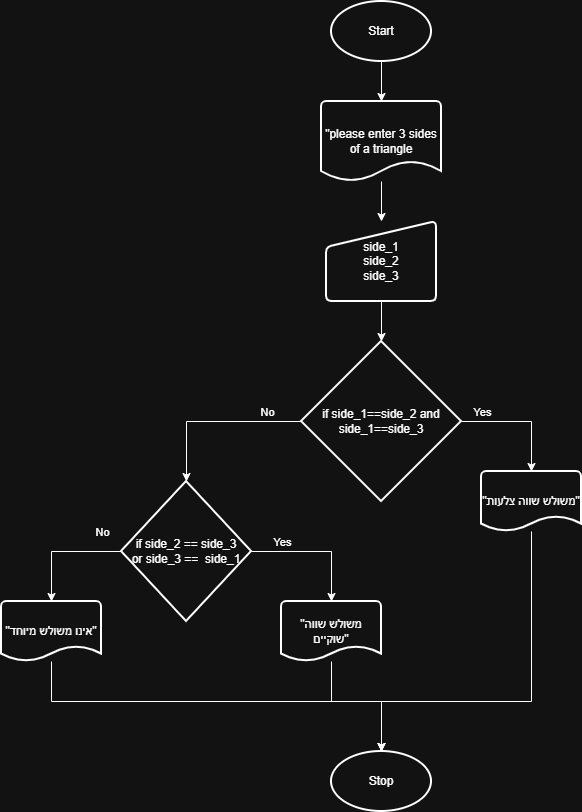

The diagram above was exported from draw.io. Its source (the exported page's mxGraphModel, read from the mxfile embedded in the PNG):
<mxGraphModel dx="1639" dy="929" grid="1" gridSize="10" guides="1" tooltips="1" connect="1" arrows="1" fold="1" page="1" pageScale="1" pageWidth="850" pageHeight="1100" math="0" shadow="0">
  <root>
    <mxCell id="0" />
    <mxCell id="1" parent="0" />
    <mxCell id="qDKAxzWsbpIf-2AlyuN6-3" edge="1" parent="1" source="qDKAxzWsbpIf-2AlyuN6-1" style="edgeStyle=orthogonalEdgeStyle;rounded=0;orthogonalLoop=1;jettySize=auto;html=1;" target="qDKAxzWsbpIf-2AlyuN6-2" value="">
      <mxGeometry relative="1" as="geometry" />
    </mxCell>
    <mxCell id="qDKAxzWsbpIf-2AlyuN6-1" parent="1" style="strokeWidth=2;html=1;shape=mxgraph.flowchart.start_1;whiteSpace=wrap;" value="Start" vertex="1">
      <mxGeometry height="60" width="100" x="390" y="40" as="geometry" />
    </mxCell>
    <mxCell id="qDKAxzWsbpIf-2AlyuN6-5" edge="1" parent="1" source="qDKAxzWsbpIf-2AlyuN6-2" style="edgeStyle=orthogonalEdgeStyle;rounded=0;orthogonalLoop=1;jettySize=auto;html=1;" target="qDKAxzWsbpIf-2AlyuN6-4" value="">
      <mxGeometry relative="1" as="geometry" />
    </mxCell>
    <mxCell id="qDKAxzWsbpIf-2AlyuN6-2" parent="1" style="strokeWidth=2;html=1;shape=mxgraph.flowchart.document2;whiteSpace=wrap;size=0.25;" value="&quot;please enter 3 sides of a triangle" vertex="1">
      <mxGeometry height="80" width="120" x="380" y="140" as="geometry" />
    </mxCell>
    <mxCell id="qDKAxzWsbpIf-2AlyuN6-7" edge="1" parent="1" source="qDKAxzWsbpIf-2AlyuN6-4" style="edgeStyle=orthogonalEdgeStyle;rounded=0;orthogonalLoop=1;jettySize=auto;html=1;" target="qDKAxzWsbpIf-2AlyuN6-6" value="">
      <mxGeometry relative="1" as="geometry" />
    </mxCell>
    <mxCell id="qDKAxzWsbpIf-2AlyuN6-4" parent="1" style="html=1;strokeWidth=2;shape=manualInput;whiteSpace=wrap;rounded=1;size=26;arcSize=11;" value="side_1&lt;div&gt;side_2&lt;/div&gt;&lt;div&gt;side_3&lt;/div&gt;" vertex="1">
      <mxGeometry height="80" width="110" x="385" y="260" as="geometry" />
    </mxCell>
    <mxCell id="qDKAxzWsbpIf-2AlyuN6-6" parent="1" style="strokeWidth=2;html=1;shape=mxgraph.flowchart.decision;whiteSpace=wrap;" value="if side_1==side_2 and side_1==side_3" vertex="1">
      <mxGeometry height="160" width="160" x="360" y="380" as="geometry" />
    </mxCell>
    <mxCell id="qDKAxzWsbpIf-2AlyuN6-10" parent="1" style="strokeWidth=2;html=1;shape=mxgraph.flowchart.document2;whiteSpace=wrap;size=0.25;" value="&quot;משולש שווה צלעות&quot;" vertex="1">
      <mxGeometry height="60" width="100" x="540" y="510" as="geometry" />
    </mxCell>
    <mxCell id="qDKAxzWsbpIf-2AlyuN6-11" edge="1" parent="1" source="qDKAxzWsbpIf-2AlyuN6-6" style="edgeStyle=orthogonalEdgeStyle;rounded=0;orthogonalLoop=1;jettySize=auto;html=1;entryX=0.5;entryY=0;entryDx=0;entryDy=0;entryPerimeter=0;" target="qDKAxzWsbpIf-2AlyuN6-10">
      <mxGeometry relative="1" as="geometry" />
    </mxCell>
    <mxCell id="qDKAxzWsbpIf-2AlyuN6-12" connectable="0" parent="qDKAxzWsbpIf-2AlyuN6-11" style="edgeLabel;html=1;align=center;verticalAlign=middle;resizable=0;points=[];" value="Yes" vertex="1">
      <mxGeometry relative="1" x="-0.5296" y="-1" as="geometry">
        <mxPoint x="-8" y="-11" as="offset" />
      </mxGeometry>
    </mxCell>
    <mxCell id="qDKAxzWsbpIf-2AlyuN6-13" parent="1" style="strokeWidth=2;html=1;shape=mxgraph.flowchart.decision;whiteSpace=wrap;" value="if side_2 == side_3&lt;div&gt;or side_3 ==&amp;nbsp; side_1&lt;/div&gt;" vertex="1">
      <mxGeometry height="140" width="130" x="180" y="520" as="geometry" />
    </mxCell>
    <mxCell id="qDKAxzWsbpIf-2AlyuN6-14" edge="1" parent="1" source="qDKAxzWsbpIf-2AlyuN6-6" style="edgeStyle=orthogonalEdgeStyle;rounded=0;orthogonalLoop=1;jettySize=auto;html=1;entryX=0.5;entryY=0;entryDx=0;entryDy=0;entryPerimeter=0;" target="qDKAxzWsbpIf-2AlyuN6-13">
      <mxGeometry relative="1" as="geometry" />
    </mxCell>
    <mxCell id="qDKAxzWsbpIf-2AlyuN6-15" connectable="0" parent="qDKAxzWsbpIf-2AlyuN6-14" style="edgeLabel;html=1;align=center;verticalAlign=middle;resizable=0;points=[];" value="No" vertex="1">
      <mxGeometry relative="1" x="-0.3419" y="3" as="geometry">
        <mxPoint x="23" y="-13" as="offset" />
      </mxGeometry>
    </mxCell>
    <mxCell id="qDKAxzWsbpIf-2AlyuN6-16" parent="1" style="strokeWidth=2;html=1;shape=mxgraph.flowchart.document2;whiteSpace=wrap;size=0.25;" value="&quot;משולש שווה שוקיים&quot;" vertex="1">
      <mxGeometry height="60" width="100" x="340" y="640" as="geometry" />
    </mxCell>
    <mxCell id="qDKAxzWsbpIf-2AlyuN6-17" edge="1" parent="1" source="qDKAxzWsbpIf-2AlyuN6-13" style="edgeStyle=orthogonalEdgeStyle;rounded=0;orthogonalLoop=1;jettySize=auto;html=1;entryX=0.5;entryY=0;entryDx=0;entryDy=0;entryPerimeter=0;" target="qDKAxzWsbpIf-2AlyuN6-16">
      <mxGeometry relative="1" as="geometry" />
    </mxCell>
    <mxCell id="qDKAxzWsbpIf-2AlyuN6-18" connectable="0" parent="qDKAxzWsbpIf-2AlyuN6-17" style="edgeLabel;html=1;align=center;verticalAlign=middle;resizable=0;points=[];" value="Yes" vertex="1">
      <mxGeometry relative="1" x="-0.0889" y="2" as="geometry">
        <mxPoint x="-29" y="-8" as="offset" />
      </mxGeometry>
    </mxCell>
    <mxCell id="qDKAxzWsbpIf-2AlyuN6-19" parent="1" style="strokeWidth=2;html=1;shape=mxgraph.flowchart.document2;whiteSpace=wrap;size=0.25;" value="&quot;אינו משולש מיוחד&quot;" vertex="1">
      <mxGeometry height="60" width="100" x="60" y="640" as="geometry" />
    </mxCell>
    <mxCell id="qDKAxzWsbpIf-2AlyuN6-20" edge="1" parent="1" source="qDKAxzWsbpIf-2AlyuN6-13" style="edgeStyle=orthogonalEdgeStyle;rounded=0;orthogonalLoop=1;jettySize=auto;html=1;entryX=0.5;entryY=0;entryDx=0;entryDy=0;entryPerimeter=0;" target="qDKAxzWsbpIf-2AlyuN6-19">
      <mxGeometry relative="1" as="geometry" />
    </mxCell>
    <mxCell id="qDKAxzWsbpIf-2AlyuN6-21" connectable="0" parent="qDKAxzWsbpIf-2AlyuN6-20" style="edgeLabel;html=1;align=center;verticalAlign=middle;resizable=0;points=[];" value="No" vertex="1">
      <mxGeometry relative="1" x="-0.6537" y="3" as="geometry">
        <mxPoint x="1" y="-23" as="offset" />
      </mxGeometry>
    </mxCell>
    <mxCell id="qDKAxzWsbpIf-2AlyuN6-22" parent="1" style="strokeWidth=2;html=1;shape=mxgraph.flowchart.start_1;whiteSpace=wrap;" value="Stop" vertex="1">
      <mxGeometry height="60" width="100" x="390" y="790" as="geometry" />
    </mxCell>
    <mxCell id="qDKAxzWsbpIf-2AlyuN6-23" edge="1" parent="1" source="qDKAxzWsbpIf-2AlyuN6-10" style="edgeStyle=orthogonalEdgeStyle;rounded=0;orthogonalLoop=1;jettySize=auto;html=1;entryX=0.5;entryY=0;entryDx=0;entryDy=0;entryPerimeter=0;" target="qDKAxzWsbpIf-2AlyuN6-22">
      <mxGeometry relative="1" as="geometry">
        <Array as="points">
          <mxPoint x="590" y="740" />
          <mxPoint x="440" y="740" />
        </Array>
      </mxGeometry>
    </mxCell>
    <mxCell id="qDKAxzWsbpIf-2AlyuN6-24" edge="1" parent="1" source="qDKAxzWsbpIf-2AlyuN6-16" style="edgeStyle=orthogonalEdgeStyle;rounded=0;orthogonalLoop=1;jettySize=auto;html=1;entryX=0.5;entryY=0;entryDx=0;entryDy=0;entryPerimeter=0;" target="qDKAxzWsbpIf-2AlyuN6-22">
      <mxGeometry relative="1" as="geometry">
        <Array as="points">
          <mxPoint x="390" y="740" />
          <mxPoint x="440" y="740" />
        </Array>
      </mxGeometry>
    </mxCell>
    <mxCell id="qDKAxzWsbpIf-2AlyuN6-25" edge="1" parent="1" source="qDKAxzWsbpIf-2AlyuN6-19" style="edgeStyle=orthogonalEdgeStyle;rounded=0;orthogonalLoop=1;jettySize=auto;html=1;entryX=0.5;entryY=0;entryDx=0;entryDy=0;entryPerimeter=0;" target="qDKAxzWsbpIf-2AlyuN6-22">
      <mxGeometry relative="1" as="geometry">
        <Array as="points">
          <mxPoint x="110" y="740" />
          <mxPoint x="440" y="740" />
        </Array>
      </mxGeometry>
    </mxCell>
  </root>
</mxGraphModel>